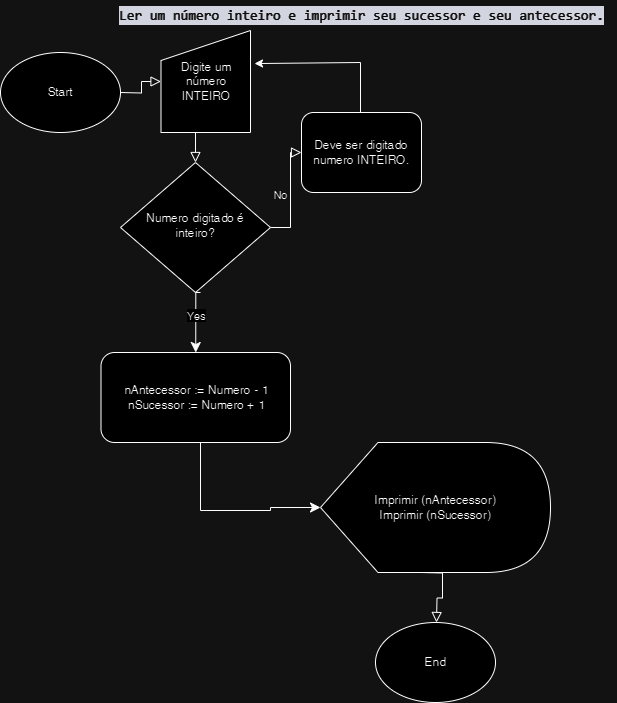

The diagram above was exported from draw.io. Its source (the exported page's mxGraphModel, read from the mxfile embedded in the PNG):
<mxGraphModel dx="1434" dy="750" grid="1" gridSize="10" guides="1" tooltips="1" connect="1" arrows="1" fold="1" page="1" pageScale="1" pageWidth="827" pageHeight="1169" math="0" shadow="0">
  <root>
    <mxCell id="WIyWlLk6GJQsqaUBKTNV-0" />
    <mxCell id="WIyWlLk6GJQsqaUBKTNV-1" parent="WIyWlLk6GJQsqaUBKTNV-0" />
    <mxCell id="WIyWlLk6GJQsqaUBKTNV-2" value="" style="rounded=0;html=1;jettySize=auto;orthogonalLoop=1;fontSize=11;endArrow=block;endFill=0;endSize=8;strokeWidth=1;shadow=0;labelBackgroundColor=none;edgeStyle=orthogonalEdgeStyle;" parent="WIyWlLk6GJQsqaUBKTNV-1" target="WIyWlLk6GJQsqaUBKTNV-6" edge="1">
      <mxGeometry relative="1" as="geometry">
        <mxPoint x="220" y="120" as="sourcePoint" />
      </mxGeometry>
    </mxCell>
    <mxCell id="WIyWlLk6GJQsqaUBKTNV-5" value="No" style="edgeStyle=orthogonalEdgeStyle;rounded=0;html=1;jettySize=auto;orthogonalLoop=1;fontSize=11;endArrow=block;endFill=0;endSize=8;strokeWidth=1;shadow=0;labelBackgroundColor=none;" parent="WIyWlLk6GJQsqaUBKTNV-1" source="WIyWlLk6GJQsqaUBKTNV-6" target="WIyWlLk6GJQsqaUBKTNV-7" edge="1">
      <mxGeometry y="10" relative="1" as="geometry">
        <mxPoint as="offset" />
      </mxGeometry>
    </mxCell>
    <mxCell id="WIyWlLk6GJQsqaUBKTNV-6" value="Numero digitado é inteiro?" style="rhombus;whiteSpace=wrap;html=1;shadow=0;fontFamily=Helvetica;fontSize=12;align=center;strokeWidth=1;spacing=6;spacingTop=-4;" parent="WIyWlLk6GJQsqaUBKTNV-1" vertex="1">
      <mxGeometry x="160" y="190" width="150" height="130" as="geometry" />
    </mxCell>
    <mxCell id="WIyWlLk6GJQsqaUBKTNV-7" value="Deve ser digitado numero INTEIRO." style="rounded=1;whiteSpace=wrap;html=1;fontSize=12;glass=0;strokeWidth=1;shadow=0;" parent="WIyWlLk6GJQsqaUBKTNV-1" vertex="1">
      <mxGeometry x="341" y="140" width="120" height="80" as="geometry" />
    </mxCell>
    <mxCell id="WIyWlLk6GJQsqaUBKTNV-12" value="nAntecessor := Numero - 1&lt;br&gt;nSucessor := Numero + 1" style="rounded=1;whiteSpace=wrap;html=1;fontSize=12;glass=0;strokeWidth=1;shadow=0;" parent="WIyWlLk6GJQsqaUBKTNV-1" vertex="1">
      <mxGeometry x="140.5" y="380" width="189.5" height="90" as="geometry" />
    </mxCell>
    <mxCell id="QjWQWQZ_pBZ61D_y7Z9H-0" value="&lt;div style=&quot;color: rgb(246, 246, 244); background-color: rgb(40, 42, 54); font-family: Consolas, &amp;quot;Courier New&amp;quot;, monospace; font-size: 14px; line-height: 19px;&quot;&gt;Ler um número inteiro e imprimir seu sucessor e seu antecessor.&lt;/div&gt;" style="text;html=1;align=center;verticalAlign=middle;resizable=0;points=[];autosize=1;strokeColor=none;fillColor=none;" vertex="1" parent="WIyWlLk6GJQsqaUBKTNV-1">
      <mxGeometry x="146" y="28" width="510" height="30" as="geometry" />
    </mxCell>
    <mxCell id="QjWQWQZ_pBZ61D_y7Z9H-3" value="" style="endArrow=classic;html=1;rounded=0;entryX=1.045;entryY=0.324;entryDx=0;entryDy=0;entryPerimeter=0;" edge="1" parent="WIyWlLk6GJQsqaUBKTNV-1" target="QjWQWQZ_pBZ61D_y7Z9H-4">
      <mxGeometry width="50" height="50" relative="1" as="geometry">
        <mxPoint x="400" y="140" as="sourcePoint" />
        <mxPoint x="280" y="90" as="targetPoint" />
        <Array as="points">
          <mxPoint x="400" y="90" />
        </Array>
      </mxGeometry>
    </mxCell>
    <mxCell id="QjWQWQZ_pBZ61D_y7Z9H-4" value="Digite um número INTEIRO" style="shape=manualInput;whiteSpace=wrap;html=1;" vertex="1" parent="WIyWlLk6GJQsqaUBKTNV-1">
      <mxGeometry x="200.5" y="58" width="89.5" height="102" as="geometry" />
    </mxCell>
    <mxCell id="QjWQWQZ_pBZ61D_y7Z9H-5" value="" style="edgeStyle=segmentEdgeStyle;endArrow=classic;html=1;curved=0;rounded=0;endSize=8;startSize=8;entryX=0.5;entryY=0;entryDx=0;entryDy=0;" edge="1" parent="WIyWlLk6GJQsqaUBKTNV-1" target="WIyWlLk6GJQsqaUBKTNV-12">
      <mxGeometry width="50" height="50" relative="1" as="geometry">
        <mxPoint x="240" y="320" as="sourcePoint" />
        <mxPoint x="290" y="320" as="targetPoint" />
      </mxGeometry>
    </mxCell>
    <mxCell id="QjWQWQZ_pBZ61D_y7Z9H-6" value="Yes" style="edgeLabel;html=1;align=center;verticalAlign=middle;resizable=0;points=[];" vertex="1" connectable="0" parent="QjWQWQZ_pBZ61D_y7Z9H-5">
      <mxGeometry x="-0.1692" relative="1" as="geometry">
        <mxPoint as="offset" />
      </mxGeometry>
    </mxCell>
    <mxCell id="QjWQWQZ_pBZ61D_y7Z9H-8" value="Imprimir (nAntecessor)&lt;br&gt;Imprimir (nSucessor)" style="shape=display;whiteSpace=wrap;html=1;" vertex="1" parent="WIyWlLk6GJQsqaUBKTNV-1">
      <mxGeometry x="360" y="470" width="230" height="130" as="geometry" />
    </mxCell>
    <mxCell id="QjWQWQZ_pBZ61D_y7Z9H-9" value="" style="edgeStyle=segmentEdgeStyle;endArrow=classic;html=1;curved=0;rounded=0;endSize=8;startSize=8;exitX=0.293;exitY=1.022;exitDx=0;exitDy=0;exitPerimeter=0;entryX=0;entryY=0.5;entryDx=0;entryDy=0;entryPerimeter=0;" edge="1" parent="WIyWlLk6GJQsqaUBKTNV-1" target="QjWQWQZ_pBZ61D_y7Z9H-8">
      <mxGeometry width="50" height="50" relative="1" as="geometry">
        <mxPoint x="166.0235" y="470" as="sourcePoint" />
        <mxPoint x="310" y="528.02" as="targetPoint" />
        <Array as="points">
          <mxPoint x="240" y="470" />
          <mxPoint x="240" y="538" />
          <mxPoint x="310" y="538" />
          <mxPoint x="310" y="535" />
        </Array>
      </mxGeometry>
    </mxCell>
    <mxCell id="QjWQWQZ_pBZ61D_y7Z9H-10" value="End" style="ellipse;whiteSpace=wrap;html=1;" vertex="1" parent="WIyWlLk6GJQsqaUBKTNV-1">
      <mxGeometry x="415" y="650" width="120" height="80" as="geometry" />
    </mxCell>
    <mxCell id="QjWQWQZ_pBZ61D_y7Z9H-11" value="" style="rounded=0;html=1;jettySize=auto;orthogonalLoop=1;fontSize=11;endArrow=block;endFill=0;endSize=8;strokeWidth=1;shadow=0;labelBackgroundColor=none;edgeStyle=orthogonalEdgeStyle;" edge="1" parent="WIyWlLk6GJQsqaUBKTNV-1">
      <mxGeometry relative="1" as="geometry">
        <mxPoint x="461" y="600" as="sourcePoint" />
        <mxPoint x="476" y="650" as="targetPoint" />
      </mxGeometry>
    </mxCell>
    <mxCell id="QjWQWQZ_pBZ61D_y7Z9H-12" value="Start" style="ellipse;whiteSpace=wrap;html=1;" vertex="1" parent="WIyWlLk6GJQsqaUBKTNV-1">
      <mxGeometry x="40" y="80" width="120" height="80" as="geometry" />
    </mxCell>
    <mxCell id="QjWQWQZ_pBZ61D_y7Z9H-13" value="" style="rounded=0;html=1;jettySize=auto;orthogonalLoop=1;fontSize=11;endArrow=block;endFill=0;endSize=8;strokeWidth=1;shadow=0;labelBackgroundColor=none;edgeStyle=orthogonalEdgeStyle;entryX=0;entryY=0.5;entryDx=0;entryDy=0;" edge="1" parent="WIyWlLk6GJQsqaUBKTNV-1" target="QjWQWQZ_pBZ61D_y7Z9H-4">
      <mxGeometry relative="1" as="geometry">
        <mxPoint x="160" y="120" as="sourcePoint" />
        <mxPoint x="175" y="170" as="targetPoint" />
      </mxGeometry>
    </mxCell>
  </root>
</mxGraphModel>